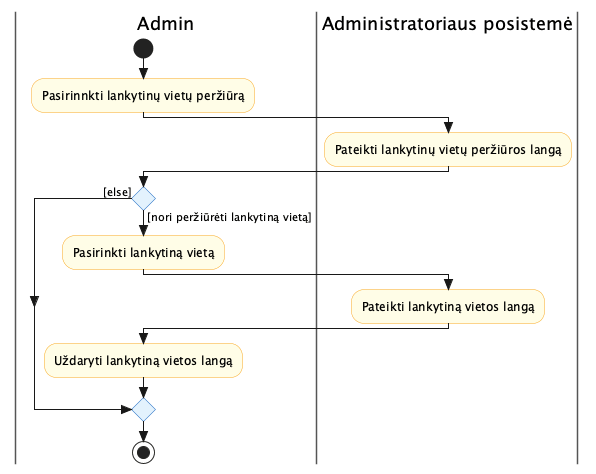

The diagram above was rendered by PlantUML. Its source (embedded in the PNG):
@startuml activity_Peržiūrėti_lankytinas_vietas
skinparam style strictuml
skinparam swimlane {
  BorderColor #555
}
skinparam activity {
  BackgroundColor #FFFDE7
  BorderColor #F9A825
  DiamondBackgroundColor #E3F2FD
  DiamondBorderColor #1565C0
}

|Admin|
start
:Pasirinnkti lankytinų vietų peržiūrą;
|Administratoriaus posistemė|
:Pateikti lankytinų vietų peržiūros langą;
|Admin|
if () then ([nori peržiūrėti lankytiną vietą])
  :Pasirinkti lankytiną vietą;
|Administratoriaus posistemė|
  :Pateikti lankytiną vietos langą;
|Admin|
  :Uždaryti lankytiną vietos langą;
else ([else])
endif
stop

@enduml